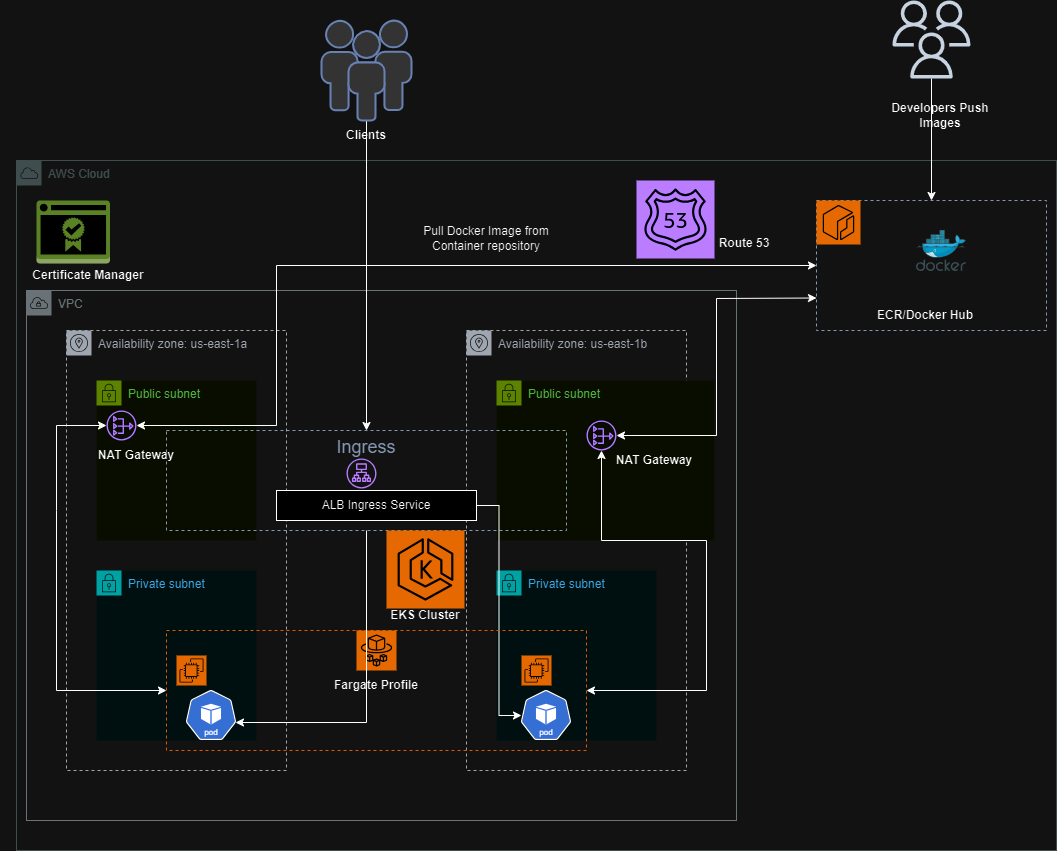

The diagram above was exported from draw.io. Its source (the exported page's mxGraphModel, read from the mxfile embedded in the PNG):
<mxGraphModel dx="2069" dy="2197" grid="1" gridSize="10" guides="1" tooltips="1" connect="1" arrows="1" fold="1" page="1" pageScale="1" pageWidth="850" pageHeight="1100" math="0" shadow="0">
  <root>
    <mxCell id="0" />
    <mxCell id="1" parent="0" />
    <mxCell id="Mwu9KLuac_4bafPeBE36-1" value="AWS Cloud" style="sketch=0;outlineConnect=0;gradientColor=none;html=1;whiteSpace=wrap;fontSize=12;fontStyle=0;shape=mxgraph.aws4.group;grIcon=mxgraph.aws4.group_aws_cloud;strokeColor=#AAB7B8;fillColor=none;verticalAlign=top;align=left;spacingLeft=30;fontColor=#AAB7B8;dashed=0;" vertex="1" parent="1">
      <mxGeometry x="-630" y="30" width="1040" height="690" as="geometry" />
    </mxCell>
    <mxCell id="Mwu9KLuac_4bafPeBE36-2" value="VPC" style="sketch=0;outlineConnect=0;gradientColor=none;html=1;whiteSpace=wrap;fontSize=12;fontStyle=0;shape=mxgraph.aws4.group;grIcon=mxgraph.aws4.group_vpc;strokeColor=#879196;fillColor=none;verticalAlign=top;align=left;spacingLeft=30;fontColor=#879196;dashed=0;" vertex="1" parent="1">
      <mxGeometry x="-620" y="160" width="710" height="530" as="geometry" />
    </mxCell>
    <mxCell id="Mwu9KLuac_4bafPeBE36-5" value="Availability zone: us-east-1a" style="sketch=0;outlineConnect=0;gradientColor=none;html=1;whiteSpace=wrap;fontSize=12;fontStyle=0;shape=mxgraph.aws4.group;grIcon=mxgraph.aws4.group_availability_zone;strokeColor=#545B64;fillColor=none;verticalAlign=top;align=left;spacingLeft=30;fontColor=#545B64;dashed=1;" vertex="1" parent="1">
      <mxGeometry x="-580" y="200" width="220" height="440" as="geometry" />
    </mxCell>
    <mxCell id="Mwu9KLuac_4bafPeBE36-6" value="Availability zone: us-east-1b" style="sketch=0;outlineConnect=0;gradientColor=none;html=1;whiteSpace=wrap;fontSize=12;fontStyle=0;shape=mxgraph.aws4.group;grIcon=mxgraph.aws4.group_availability_zone;strokeColor=#545B64;fillColor=none;verticalAlign=top;align=left;spacingLeft=30;fontColor=#545B64;dashed=1;" vertex="1" parent="1">
      <mxGeometry x="-180" y="200" width="220" height="440" as="geometry" />
    </mxCell>
    <mxCell id="Mwu9KLuac_4bafPeBE36-7" value="Public subnet" style="points=[[0,0],[0.25,0],[0.5,0],[0.75,0],[1,0],[1,0.25],[1,0.5],[1,0.75],[1,1],[0.75,1],[0.5,1],[0.25,1],[0,1],[0,0.75],[0,0.5],[0,0.25]];outlineConnect=0;gradientColor=none;html=1;whiteSpace=wrap;fontSize=12;fontStyle=0;container=1;pointerEvents=0;collapsible=0;recursiveResize=0;shape=mxgraph.aws4.group;grIcon=mxgraph.aws4.group_security_group;grStroke=0;strokeColor=#7AA116;fillColor=#F2F6E8;verticalAlign=top;align=left;spacingLeft=30;fontColor=#248814;dashed=0;" vertex="1" parent="1">
      <mxGeometry x="-150" y="250" width="218" height="160" as="geometry" />
    </mxCell>
    <mxCell id="Mwu9KLuac_4bafPeBE36-12" value="" style="sketch=0;outlineConnect=0;fontColor=#232F3E;gradientColor=none;fillColor=#8C4FFF;strokeColor=none;dashed=0;verticalLabelPosition=bottom;verticalAlign=top;align=center;html=1;fontSize=12;fontStyle=0;aspect=fixed;pointerEvents=1;shape=mxgraph.aws4.nat_gateway;" vertex="1" parent="Mwu9KLuac_4bafPeBE36-7">
      <mxGeometry x="90" y="40" width="30" height="30" as="geometry" />
    </mxCell>
    <mxCell id="Mwu9KLuac_4bafPeBE36-65" value="&lt;b&gt;NAT Gateway&lt;/b&gt;" style="text;html=1;align=center;verticalAlign=middle;whiteSpace=wrap;rounded=0;" vertex="1" parent="Mwu9KLuac_4bafPeBE36-7">
      <mxGeometry x="98" y="65" width="120" height="30" as="geometry" />
    </mxCell>
    <mxCell id="Mwu9KLuac_4bafPeBE36-8" value="Public subnet" style="points=[[0,0],[0.25,0],[0.5,0],[0.75,0],[1,0],[1,0.25],[1,0.5],[1,0.75],[1,1],[0.75,1],[0.5,1],[0.25,1],[0,1],[0,0.75],[0,0.5],[0,0.25]];outlineConnect=0;gradientColor=none;html=1;whiteSpace=wrap;fontSize=12;fontStyle=0;container=1;pointerEvents=0;collapsible=0;recursiveResize=0;shape=mxgraph.aws4.group;grIcon=mxgraph.aws4.group_security_group;grStroke=0;strokeColor=#7AA116;fillColor=#F2F6E8;verticalAlign=top;align=left;spacingLeft=30;fontColor=#248814;dashed=0;" vertex="1" parent="1">
      <mxGeometry x="-550" y="250" width="160" height="160" as="geometry" />
    </mxCell>
    <mxCell id="Mwu9KLuac_4bafPeBE36-11" value="" style="sketch=0;outlineConnect=0;fontColor=#232F3E;gradientColor=none;fillColor=#8C4FFF;strokeColor=none;dashed=0;verticalLabelPosition=bottom;verticalAlign=top;align=center;html=1;fontSize=12;fontStyle=0;aspect=fixed;pointerEvents=1;shape=mxgraph.aws4.nat_gateway;" vertex="1" parent="Mwu9KLuac_4bafPeBE36-8">
      <mxGeometry x="10" y="30" width="30" height="30" as="geometry" />
    </mxCell>
    <mxCell id="Mwu9KLuac_4bafPeBE36-61" value="&lt;b&gt;NAT Gateway&lt;/b&gt;" style="text;html=1;align=center;verticalAlign=middle;whiteSpace=wrap;rounded=0;" vertex="1" parent="Mwu9KLuac_4bafPeBE36-8">
      <mxGeometry x="-20" y="60" width="120" height="30" as="geometry" />
    </mxCell>
    <mxCell id="Mwu9KLuac_4bafPeBE36-9" value="Private subnet" style="points=[[0,0],[0.25,0],[0.5,0],[0.75,0],[1,0],[1,0.25],[1,0.5],[1,0.75],[1,1],[0.75,1],[0.5,1],[0.25,1],[0,1],[0,0.75],[0,0.5],[0,0.25]];outlineConnect=0;gradientColor=none;html=1;whiteSpace=wrap;fontSize=12;fontStyle=0;container=1;pointerEvents=0;collapsible=0;recursiveResize=0;shape=mxgraph.aws4.group;grIcon=mxgraph.aws4.group_security_group;grStroke=0;strokeColor=#00A4A6;fillColor=#E6F6F7;verticalAlign=top;align=left;spacingLeft=30;fontColor=#147EBA;dashed=0;" vertex="1" parent="1">
      <mxGeometry x="-550" y="440" width="160" height="170" as="geometry" />
    </mxCell>
    <mxCell id="Mwu9KLuac_4bafPeBE36-10" value="Private subnet" style="points=[[0,0],[0.25,0],[0.5,0],[0.75,0],[1,0],[1,0.25],[1,0.5],[1,0.75],[1,1],[0.75,1],[0.5,1],[0.25,1],[0,1],[0,0.75],[0,0.5],[0,0.25]];outlineConnect=0;gradientColor=none;html=1;whiteSpace=wrap;fontSize=12;fontStyle=0;container=1;pointerEvents=0;collapsible=0;recursiveResize=0;shape=mxgraph.aws4.group;grIcon=mxgraph.aws4.group_security_group;grStroke=0;strokeColor=#00A4A6;fillColor=#E6F6F7;verticalAlign=top;align=left;spacingLeft=30;fontColor=#147EBA;dashed=0;" vertex="1" parent="1">
      <mxGeometry x="-150" y="440" width="160" height="170" as="geometry" />
    </mxCell>
    <mxCell id="Mwu9KLuac_4bafPeBE36-13" value="&lt;font style=&quot;font-size: 18px;&quot;&gt;Ingress&lt;/font&gt;" style="fillColor=none;strokeColor=#5A6C86;dashed=1;verticalAlign=top;fontStyle=0;fontColor=#5A6C86;whiteSpace=wrap;html=1;" vertex="1" parent="1">
      <mxGeometry x="-480" y="300" width="400" height="100" as="geometry" />
    </mxCell>
    <mxCell id="Mwu9KLuac_4bafPeBE36-51" style="edgeStyle=orthogonalEdgeStyle;rounded=0;orthogonalLoop=1;jettySize=auto;html=1;entryX=0;entryY=0.5;entryDx=0;entryDy=0;" edge="1" parent="1" source="Mwu9KLuac_4bafPeBE36-14" target="Mwu9KLuac_4bafPeBE36-32">
      <mxGeometry relative="1" as="geometry" />
    </mxCell>
    <mxCell id="Mwu9KLuac_4bafPeBE36-14" value="ALB Ingress Service" style="rounded=0;whiteSpace=wrap;html=1;" vertex="1" parent="1">
      <mxGeometry x="-370" y="360" width="200" height="30" as="geometry" />
    </mxCell>
    <mxCell id="Mwu9KLuac_4bafPeBE36-16" value="" style="fillColor=none;strokeColor=#FF8000;dashed=1;verticalAlign=top;fontStyle=0;fontColor=#5A6C86;whiteSpace=wrap;html=1;" vertex="1" parent="1">
      <mxGeometry x="-480" y="500" width="420" height="120" as="geometry" />
    </mxCell>
    <mxCell id="Mwu9KLuac_4bafPeBE36-17" value="" style="sketch=0;points=[[0,0,0],[0.25,0,0],[0.5,0,0],[0.75,0,0],[1,0,0],[0,1,0],[0.25,1,0],[0.5,1,0],[0.75,1,0],[1,1,0],[0,0.25,0],[0,0.5,0],[0,0.75,0],[1,0.25,0],[1,0.5,0],[1,0.75,0]];outlineConnect=0;fontColor=#232F3E;fillColor=#ED7100;strokeColor=#ffffff;dashed=0;verticalLabelPosition=bottom;verticalAlign=top;align=center;html=1;fontSize=12;fontStyle=0;aspect=fixed;shape=mxgraph.aws4.resourceIcon;resIcon=mxgraph.aws4.fargate;" vertex="1" parent="1">
      <mxGeometry x="-290" y="500" width="40" height="40" as="geometry" />
    </mxCell>
    <mxCell id="Mwu9KLuac_4bafPeBE36-18" value="" style="sketch=0;points=[[0,0,0],[0.25,0,0],[0.5,0,0],[0.75,0,0],[1,0,0],[0,1,0],[0.25,1,0],[0.5,1,0],[0.75,1,0],[1,1,0],[0,0.25,0],[0,0.5,0],[0,0.75,0],[1,0.25,0],[1,0.5,0],[1,0.75,0]];outlineConnect=0;fontColor=#232F3E;fillColor=#ED7100;strokeColor=#ffffff;dashed=0;verticalLabelPosition=bottom;verticalAlign=top;align=center;html=1;fontSize=12;fontStyle=0;aspect=fixed;shape=mxgraph.aws4.resourceIcon;resIcon=mxgraph.aws4.ec2;" vertex="1" parent="1">
      <mxGeometry x="-470" y="525" width="30" height="30" as="geometry" />
    </mxCell>
    <mxCell id="Mwu9KLuac_4bafPeBE36-19" value="" style="sketch=0;points=[[0,0,0],[0.25,0,0],[0.5,0,0],[0.75,0,0],[1,0,0],[0,1,0],[0.25,1,0],[0.5,1,0],[0.75,1,0],[1,1,0],[0,0.25,0],[0,0.5,0],[0,0.75,0],[1,0.25,0],[1,0.5,0],[1,0.75,0]];outlineConnect=0;fontColor=#232F3E;fillColor=#ED7100;strokeColor=#ffffff;dashed=0;verticalLabelPosition=bottom;verticalAlign=top;align=center;html=1;fontSize=12;fontStyle=0;aspect=fixed;shape=mxgraph.aws4.resourceIcon;resIcon=mxgraph.aws4.ec2;" vertex="1" parent="1">
      <mxGeometry x="-125" y="525" width="30" height="30" as="geometry" />
    </mxCell>
    <mxCell id="Mwu9KLuac_4bafPeBE36-20" value="" style="outlineConnect=0;dashed=0;verticalLabelPosition=bottom;verticalAlign=top;align=center;html=1;shape=mxgraph.aws3.certificate_manager_2;fillColor=#759C3E;gradientColor=none;" vertex="1" parent="1">
      <mxGeometry x="-610" y="70" width="73.5" height="63" as="geometry" />
    </mxCell>
    <mxCell id="Mwu9KLuac_4bafPeBE36-21" value="" style="sketch=0;points=[[0,0,0],[0.25,0,0],[0.5,0,0],[0.75,0,0],[1,0,0],[0,1,0],[0.25,1,0],[0.5,1,0],[0.75,1,0],[1,1,0],[0,0.25,0],[0,0.5,0],[0,0.75,0],[1,0.25,0],[1,0.5,0],[1,0.75,0]];outlineConnect=0;fontColor=#232F3E;fillColor=#8C4FFF;strokeColor=#ffffff;dashed=0;verticalLabelPosition=bottom;verticalAlign=top;align=center;html=1;fontSize=12;fontStyle=0;aspect=fixed;shape=mxgraph.aws4.resourceIcon;resIcon=mxgraph.aws4.route_53;" vertex="1" parent="1">
      <mxGeometry x="-10" y="50" width="78" height="78" as="geometry" />
    </mxCell>
    <mxCell id="Mwu9KLuac_4bafPeBE36-22" value="" style="fillColor=none;strokeColor=#5A6C86;dashed=1;verticalAlign=top;fontStyle=0;fontColor=#5A6C86;whiteSpace=wrap;html=1;" vertex="1" parent="1">
      <mxGeometry x="170" y="70" width="230" height="130" as="geometry" />
    </mxCell>
    <mxCell id="Mwu9KLuac_4bafPeBE36-23" value="" style="sketch=0;points=[[0,0,0],[0.25,0,0],[0.5,0,0],[0.75,0,0],[1,0,0],[0,1,0],[0.25,1,0],[0.5,1,0],[0.75,1,0],[1,1,0],[0,0.25,0],[0,0.5,0],[0,0.75,0],[1,0.25,0],[1,0.5,0],[1,0.75,0]];outlineConnect=0;fontColor=#232F3E;fillColor=#ED7100;strokeColor=#ffffff;dashed=0;verticalLabelPosition=bottom;verticalAlign=top;align=center;html=1;fontSize=12;fontStyle=0;aspect=fixed;shape=mxgraph.aws4.resourceIcon;resIcon=mxgraph.aws4.ecr;" vertex="1" parent="1">
      <mxGeometry x="170" y="70" width="44" height="44" as="geometry" />
    </mxCell>
    <mxCell id="Mwu9KLuac_4bafPeBE36-24" value="" style="image;sketch=0;aspect=fixed;html=1;points=[];align=center;fontSize=12;image=img/lib/mscae/Docker.svg;" vertex="1" parent="1">
      <mxGeometry x="270" y="100" width="50" height="41" as="geometry" />
    </mxCell>
    <mxCell id="Mwu9KLuac_4bafPeBE36-31" value="" style="shape=image;verticalLabelPosition=bottom;verticalAlign=top;imageAspect=0;aspect=fixed;image=data:image/svg+xml,(base64 omitted: 7764 chars)" vertex="1" parent="1">
      <mxGeometry x="-460" y="560" width="50" height="50" as="geometry" />
    </mxCell>
    <mxCell id="Mwu9KLuac_4bafPeBE36-32" value="" style="shape=image;verticalLabelPosition=bottom;verticalAlign=top;imageAspect=0;aspect=fixed;image=data:image/svg+xml,(base64 omitted: 7764 chars)" vertex="1" parent="1">
      <mxGeometry x="-125" y="560" width="50" height="50" as="geometry" />
    </mxCell>
    <mxCell id="Mwu9KLuac_4bafPeBE36-44" value="" style="endArrow=classic;startArrow=classic;html=1;rounded=0;exitX=1;exitY=0.5;exitDx=0;exitDy=0;" edge="1" parent="1" source="Mwu9KLuac_4bafPeBE36-16" target="Mwu9KLuac_4bafPeBE36-12">
      <mxGeometry width="50" height="50" relative="1" as="geometry">
        <mxPoint x="-200" y="460" as="sourcePoint" />
        <mxPoint x="-150" y="410" as="targetPoint" />
        <Array as="points">
          <mxPoint x="60" y="560" />
          <mxPoint x="60" y="410" />
          <mxPoint x="-45" y="410" />
        </Array>
      </mxGeometry>
    </mxCell>
    <mxCell id="Mwu9KLuac_4bafPeBE36-45" value="" style="endArrow=classic;startArrow=classic;html=1;rounded=0;exitX=0;exitY=0.5;exitDx=0;exitDy=0;" edge="1" parent="1" source="Mwu9KLuac_4bafPeBE36-16" target="Mwu9KLuac_4bafPeBE36-11">
      <mxGeometry width="50" height="50" relative="1" as="geometry">
        <mxPoint x="-200" y="460" as="sourcePoint" />
        <mxPoint x="-150" y="410" as="targetPoint" />
        <Array as="points">
          <mxPoint x="-590" y="560" />
          <mxPoint x="-590" y="380" />
          <mxPoint x="-590" y="295" />
        </Array>
      </mxGeometry>
    </mxCell>
    <mxCell id="Mwu9KLuac_4bafPeBE36-46" value="" style="endArrow=classic;startArrow=classic;html=1;rounded=0;entryX=0;entryY=0.75;entryDx=0;entryDy=0;" edge="1" parent="1" source="Mwu9KLuac_4bafPeBE36-12" target="Mwu9KLuac_4bafPeBE36-22">
      <mxGeometry width="50" height="50" relative="1" as="geometry">
        <mxPoint x="-200" y="460" as="sourcePoint" />
        <mxPoint x="-150" y="410" as="targetPoint" />
        <Array as="points">
          <mxPoint x="70" y="305" />
          <mxPoint x="70" y="168" />
        </Array>
      </mxGeometry>
    </mxCell>
    <mxCell id="Mwu9KLuac_4bafPeBE36-47" value="" style="endArrow=classic;startArrow=classic;html=1;rounded=0;entryX=0;entryY=0.5;entryDx=0;entryDy=0;" edge="1" parent="1" source="Mwu9KLuac_4bafPeBE36-11" target="Mwu9KLuac_4bafPeBE36-22">
      <mxGeometry width="50" height="50" relative="1" as="geometry">
        <mxPoint x="-200" y="460" as="sourcePoint" />
        <mxPoint x="-150" y="410" as="targetPoint" />
        <Array as="points">
          <mxPoint x="-370" y="295" />
          <mxPoint x="-370" y="135" />
        </Array>
      </mxGeometry>
    </mxCell>
    <mxCell id="Mwu9KLuac_4bafPeBE36-50" style="edgeStyle=orthogonalEdgeStyle;rounded=0;orthogonalLoop=1;jettySize=auto;html=1;entryX=0.98;entryY=0.64;entryDx=0;entryDy=0;entryPerimeter=0;" edge="1" parent="1" source="Mwu9KLuac_4bafPeBE36-13" target="Mwu9KLuac_4bafPeBE36-31">
      <mxGeometry relative="1" as="geometry" />
    </mxCell>
    <mxCell id="Mwu9KLuac_4bafPeBE36-52" value="" style="sketch=0;points=[[0,0,0],[0.25,0,0],[0.5,0,0],[0.75,0,0],[1,0,0],[0,1,0],[0.25,1,0],[0.5,1,0],[0.75,1,0],[1,1,0],[0,0.25,0],[0,0.5,0],[0,0.75,0],[1,0.25,0],[1,0.5,0],[1,0.75,0]];outlineConnect=0;fontColor=#232F3E;fillColor=#ED7100;strokeColor=#ffffff;dashed=0;verticalLabelPosition=bottom;verticalAlign=top;align=center;html=1;fontSize=12;fontStyle=0;aspect=fixed;shape=mxgraph.aws4.resourceIcon;resIcon=mxgraph.aws4.eks;" vertex="1" parent="1">
      <mxGeometry x="-260" y="400" width="78" height="78" as="geometry" />
    </mxCell>
    <mxCell id="Mwu9KLuac_4bafPeBE36-55" value="&lt;b&gt;ECR/Docker Hub&lt;/b&gt;" style="text;html=1;align=center;verticalAlign=middle;whiteSpace=wrap;rounded=0;" vertex="1" parent="1">
      <mxGeometry x="214" y="170" width="130" height="30" as="geometry" />
    </mxCell>
    <mxCell id="Mwu9KLuac_4bafPeBE36-57" value="&lt;b&gt;Fargate Profile&lt;/b&gt;" style="text;html=1;align=center;verticalAlign=middle;whiteSpace=wrap;rounded=0;" vertex="1" parent="1">
      <mxGeometry x="-353" y="540" width="166" height="30" as="geometry" />
    </mxCell>
    <mxCell id="Mwu9KLuac_4bafPeBE36-58" value="&lt;b&gt;EKS Cluster&lt;/b&gt;" style="text;html=1;align=center;verticalAlign=middle;whiteSpace=wrap;rounded=0;" vertex="1" parent="1">
      <mxGeometry x="-301" y="470" width="160" height="30" as="geometry" />
    </mxCell>
    <mxCell id="Mwu9KLuac_4bafPeBE36-59" value="&lt;b&gt;Certificate Manager&lt;/b&gt;" style="text;html=1;align=center;verticalAlign=middle;whiteSpace=wrap;rounded=0;" vertex="1" parent="1">
      <mxGeometry x="-646" y="130" width="176" height="30" as="geometry" />
    </mxCell>
    <mxCell id="Mwu9KLuac_4bafPeBE36-60" value="&lt;b&gt;Route 53&lt;/b&gt;" style="text;html=1;align=center;verticalAlign=middle;whiteSpace=wrap;rounded=0;" vertex="1" parent="1">
      <mxGeometry x="68" y="98" width="60" height="30" as="geometry" />
    </mxCell>
    <mxCell id="Mwu9KLuac_4bafPeBE36-67" value="Pull Docker Image from Container repository" style="text;html=1;align=center;verticalAlign=middle;whiteSpace=wrap;rounded=0;" vertex="1" parent="1">
      <mxGeometry x="-250" y="90" width="180" height="36.5" as="geometry" />
    </mxCell>
    <mxCell id="Mwu9KLuac_4bafPeBE36-71" value="" style="edgeStyle=orthogonalEdgeStyle;rounded=0;orthogonalLoop=1;jettySize=auto;html=1;" edge="1" parent="1" source="Mwu9KLuac_4bafPeBE36-70" target="Mwu9KLuac_4bafPeBE36-22">
      <mxGeometry relative="1" as="geometry" />
    </mxCell>
    <mxCell id="Mwu9KLuac_4bafPeBE36-70" value="" style="sketch=0;outlineConnect=0;fontColor=#232F3E;gradientColor=none;fillColor=#232F3D;strokeColor=none;dashed=0;verticalLabelPosition=bottom;verticalAlign=top;align=center;html=1;fontSize=12;fontStyle=0;aspect=fixed;pointerEvents=1;shape=mxgraph.aws4.users;" vertex="1" parent="1">
      <mxGeometry x="246" y="-130" width="78" height="78" as="geometry" />
    </mxCell>
    <mxCell id="Mwu9KLuac_4bafPeBE36-72" value="&lt;b&gt;Developers Push Images&lt;/b&gt;" style="text;html=1;align=center;verticalAlign=middle;whiteSpace=wrap;rounded=0;" vertex="1" parent="1">
      <mxGeometry x="244" y="-30" width="100" height="30" as="geometry" />
    </mxCell>
    <mxCell id="Mwu9KLuac_4bafPeBE36-74" value="" style="edgeStyle=orthogonalEdgeStyle;rounded=0;orthogonalLoop=1;jettySize=auto;html=1;entryX=0.5;entryY=0;entryDx=0;entryDy=0;" edge="1" parent="1" source="Mwu9KLuac_4bafPeBE36-73" target="Mwu9KLuac_4bafPeBE36-13">
      <mxGeometry relative="1" as="geometry" />
    </mxCell>
    <mxCell id="Mwu9KLuac_4bafPeBE36-73" value="" style="fontColor=#0066CC;verticalAlign=top;verticalLabelPosition=bottom;labelPosition=center;align=center;html=1;outlineConnect=0;fillColor=#CCCCCC;strokeColor=#6881B3;gradientColor=none;gradientDirection=north;strokeWidth=2;shape=mxgraph.networks.users;" vertex="1" parent="1">
      <mxGeometry x="-325" y="-110" width="90" height="100" as="geometry" />
    </mxCell>
    <mxCell id="Mwu9KLuac_4bafPeBE36-75" value="&lt;b&gt;Clients&lt;/b&gt;" style="text;html=1;align=center;verticalAlign=middle;whiteSpace=wrap;rounded=0;" vertex="1" parent="1">
      <mxGeometry x="-310" y="-10" width="60" height="30" as="geometry" />
    </mxCell>
    <mxCell id="Mwu9KLuac_4bafPeBE36-76" value="" style="sketch=0;outlineConnect=0;fontColor=#232F3E;gradientColor=none;fillColor=#8C4FFF;strokeColor=none;dashed=0;verticalLabelPosition=bottom;verticalAlign=top;align=center;html=1;fontSize=12;fontStyle=0;aspect=fixed;pointerEvents=1;shape=mxgraph.aws4.application_load_balancer;" vertex="1" parent="1">
      <mxGeometry x="-300" y="328" width="30" height="30" as="geometry" />
    </mxCell>
  </root>
</mxGraphModel>